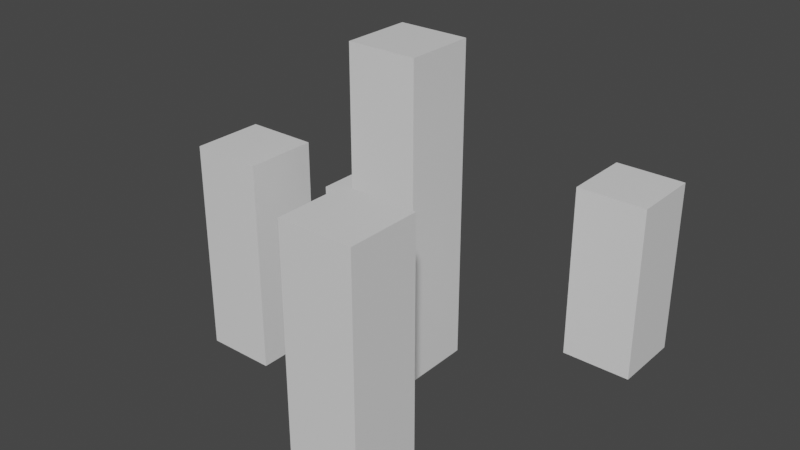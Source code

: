 # Source: grass.blend  (saved by Blender 2.92.15; exported with 4.5.12 LTS)
import bpy
from mathutils import Matrix  # noqa: F401  (used for matrix-valued properties, if any)

bpy.ops.wm.read_factory_settings(use_empty=True)
scene = bpy.context.scene
scene.name = 'Scene'

# ---- collections
col_collection = bpy.data.collections.new('Collection'); scene.collection.children.link(col_collection)

# ---- materials (node trees are filled in below, after node groups)
mat_material = bpy.data.materials.new('Material')
mat_material.alpha_threshold = 0.0
mat_material.use_transparent_shadow = False
mat_material.line_color = (0.0, 0.0, 0.0, 1.0)

# ---- material node trees
mat_material.use_nodes = True; mat_material.node_tree.nodes.clear()
_N = mat_material.node_tree.nodes; _L = mat_material.node_tree.links
n0 = _N.new('ShaderNodeOutputMaterial'); n0.name = 'Material Output'; n0.location = (300, 300)
n1 = _N.new('ShaderNodeBsdfPrincipled'); n1.name = 'Principled BSDF'; n1.location = (10, 300)
n1.distribution = 'GGX'
n1.subsurface_method = 'BURLEY'
n1.inputs[2].default_value = 0.4
n1.inputs[3].default_value = 1.45
n1.inputs[27].default_value = (0.0, 0.0, 0.0, 1.0)
n1.inputs[28].default_value = 1.0
_L.new(n1.outputs[0], n0.inputs[0])
n0.is_active_output = True

# ---- world
world_world = bpy.data.worlds.new('World'); scene.world = world_world
world_world.use_nodes = True; world_world.node_tree.nodes.clear()
_N = world_world.node_tree.nodes; _L = world_world.node_tree.links
n0 = _N.new('ShaderNodeOutputWorld'); n0.name = 'World Output'; n0.location = (300, 300)
n1 = _N.new('ShaderNodeBackground'); n1.name = 'Background'; n1.location = (10, 300)
n1.inputs[0].default_value = (0.05088, 0.05088, 0.05088, 1.0)
_L.new(n1.outputs[0], n0.inputs[0])
n0.is_active_output = True
world_world.color = (0.05088, 0.05088, 0.05088)
world_world.use_sun_shadow = False
world_world.sun_shadow_jitter_overblur = 0.0

# ---- meshes
me_cube_003 = bpy.data.meshes.new('Cube.003')
me_cube_003.from_pydata([(-1.361, 2.488, -2.365), (-1.361, -0.5117, -2.365), (-1.361, 2.488, -1.031), (-1.361, -0.5117, -1.031), (-3.361, 2.488, -2.365), (-3.361, -0.5117, -2.365), (-3.361, 2.488, -1.031), (-3.361, -0.5117, -1.031), (2.0, 8.258, -0.6914), (2.0, -0.7418, -0.6914), (2.0, 8.258, 0.642), (2.0, -0.7418, 0.642), (3.219e-06, 8.258, -0.6914), (3.219e-06, -0.7418, -0.6914), (3.219e-06, 8.258, 0.642), (3.219e-06, -0.7418, 0.642), (6.516, 4.503, -3.001), (6.516, -0.4966, -3.001), (6.516, 4.503, -1.667), (6.516, -0.4966, -1.667), (4.516, 4.503, -3.001), (4.516, -0.4966, -3.001), (4.516, 4.503, -1.667), (4.516, -0.4966, -1.667), (4.539, 6.291, 2.66), (4.539, -0.7091, 2.66), (4.539, 6.291, 3.994), (4.539, -0.7091, 3.994), (2.539, 6.291, 2.66), (2.539, -0.7091, 2.66), (2.539, 6.291, 3.994), (2.539, -0.7091, 3.994), (-1.705, 5.104, 0.5076), (-1.705, -0.896, 0.5076), (-1.705, 5.104, 1.841), (-1.705, -0.896, 1.841), (-3.705, 5.104, 0.5076), (-3.705, -0.896, 0.5076), (-3.705, 5.104, 1.841), (-3.705, -0.896, 1.841)], [], [(0, 4, 6, 2), (3, 2, 6, 7), (7, 6, 4, 5), (5, 1, 3, 7), (1, 0, 2, 3), (5, 4, 0, 1), (8, 12, 14, 10), (11, 10, 14, 15), (15, 14, 12, 13), (13, 9, 11, 15), (9, 8, 10, 11), (13, 12, 8, 9), (16, 20, 22, 18), (19, 18, 22, 23), (23, 22, 20, 21), (21, 17, 19, 23), (17, 16, 18, 19), (21, 20, 16, 17), (24, 28, 30, 26), (27, 26, 30, 31), (31, 30, 28, 29), (29, 25, 27, 31), (25, 24, 26, 27), (29, 28, 24, 25), (32, 36, 38, 34), (35, 34, 38, 39), (39, 38, 36, 37), (37, 33, 35, 39), (33, 32, 34, 35), (37, 36, 32, 33)])
_uv = me_cube_003.uv_layers.new(name='UVMap')
_uv.uv.foreach_set('vector', [0.625, 0.5, 0.875, 0.5, 0.875, 0.75, 0.625, 0.75, 0.375, 0.75, 0.625, 0.75, 0.625, 1.0, 0.375, 1.0, 0.375, 0.0, 0.625, 0.0, 0.625, 0.25, 0.375, 0.25, 0.125, 0.5, 0.375, 0.5, 0.375, 0.75, 0.125, 0.75, 0.375, 0.5, 0.625, 0.5, 0.625, 0.75, 0.375, 0.75, 0.375, 0.25, 0.625, 0.25, 0.625, 0.5, 0.375, 0.5, 0.625, 0.5, 0.875, 0.5, 0.875, 0.75, 0.625, 0.75, 0.375, 0.75, 0.625, 0.75, 0.625, 1.0, 0.375, 1.0, 0.375, 0.0, 0.625, 0.0, 0.625, 0.25, 0.375, 0.25, 0.125, 0.5, 0.375, 0.5, 0.375, 0.75, 0.125, 0.75, 0.375, 0.5, 0.625, 0.5, 0.625, 0.75, 0.375, 0.75, 0.375, 0.25, 0.625, 0.25, 0.625, 0.5, 0.375, 0.5, 0.625, 0.5, 0.875, 0.5, 0.875, 0.75, 0.625, 0.75, 0.375, 0.75, 0.625, 0.75, 0.625, 1.0, 0.375, 1.0, 0.375, 0.0, 0.625, 0.0, 0.625, 0.25, 0.375, 0.25, 0.125, 0.5, 0.375, 0.5, 0.375, 0.75, 0.125, 0.75, 0.375, 0.5, 0.625, 0.5, 0.625, 0.75, 0.375, 0.75, 0.375, 0.25, 0.625, 0.25, 0.625, 0.5, 0.375, 0.5, 0.625, 0.5, 0.875, 0.5, 0.875, 0.75, 0.625, 0.75, 0.375, 0.75, 0.625, 0.75, 0.625, 1.0, 0.375, 1.0, 0.375, 0.0, 0.625, 0.0, 0.625, 0.25, 0.375, 0.25, 0.125, 0.5, 0.375, 0.5, 0.375, 0.75, 0.125, 0.75, 0.375, 0.5, 0.625, 0.5, 0.625, 0.75, 0.375, 0.75, 0.375, 0.25, 0.625, 0.25, 0.625, 0.5, 0.375, 0.5, 0.625, 0.5, 0.875, 0.5, 0.875, 0.75, 0.625, 0.75, 0.375, 0.75, 0.625, 0.75, 0.625, 1.0, 0.375, 1.0, 0.375, 0.0, 0.625, 0.0, 0.625, 0.25, 0.375, 0.25, 0.125, 0.5, 0.375, 0.5, 0.375, 0.75, 0.125, 0.75, 0.375, 0.5, 0.625, 0.5, 0.625, 0.75, 0.375, 0.75, 0.375, 0.25, 0.625, 0.25, 0.625, 0.5, 0.375, 0.5])
me_cube_003.materials.append(mat_material)
me_cube_003.use_remesh_preserve_volume = False
me_cube_003.use_remesh_preserve_attributes = False
me_cube_003.use_mirror_vertex_groups = False
me_cube_003.update()

# ---- objects
ob_cube_003 = bpy.data.objects.new('Cube.003', me_cube_003)

# ---- transforms, parenting, visibility, modifiers, constraints
ob_cube_003.location = (0.0, 0.0, 0.0)
ob_cube_003.rotation_euler = (1.571, 0.0, 0.0)
ob_cube_003.scale = (0.2, 0.2, 0.3)
ob_cube_003.lock_rotations_4d = False
ob_cube_003.empty_display_type = 'ARROWS'
ob_cube_003.lineart.crease_threshold = 0.0

# ---- collection membership
col_collection.objects.link(ob_cube_003)

# ---- scene / render settings (as saved in the file)
scene.frame_start = 1; scene.frame_end = 250; scene.frame_set(1)
scene.render.engine = 'BLENDER_EEVEE_NEXT'
scene.cycles.use_denoising = False
scene.cycles.samples = 128
scene.cycles.sampling_pattern = 'TABULATED_SOBOL'
scene.cycles.use_adaptive_sampling = False
scene.cycles.use_light_tree = False
scene.view_settings.view_transform = 'Filmic'
bpy.context.view_layer.update()

# ---- added for rendering (the .blend has no active camera and no usable light): camera, sun
cam_auto = bpy.data.cameras.new('AutoCamera')
cam_auto.lens = 50.0
cam_auto.sensor_width = 36.0
cam_auto.clip_end = 1000.0
ob_auto_camera = bpy.data.objects.new('AutoCamera', cam_auto)
scene.collection.objects.link(ob_auto_camera)
ob_auto_camera.location = (3.47735, -3.98446, 3.29321)
ob_auto_camera.rotation_euler = (1.09748, -7.21219e-08, 0.694738)
scene.camera = ob_auto_camera
light_auto_sun = bpy.data.lights.new('AutoSun', 'SUN')
light_auto_sun.energy = 3.0
light_auto_sun.angle = 0.0523599
ob_auto_sun = bpy.data.objects.new('AutoSun', light_auto_sun)
scene.collection.objects.link(ob_auto_sun)
ob_auto_sun.rotation_euler = (0.872665, 0.174533, 0.523599)
bpy.context.view_layer.update()
